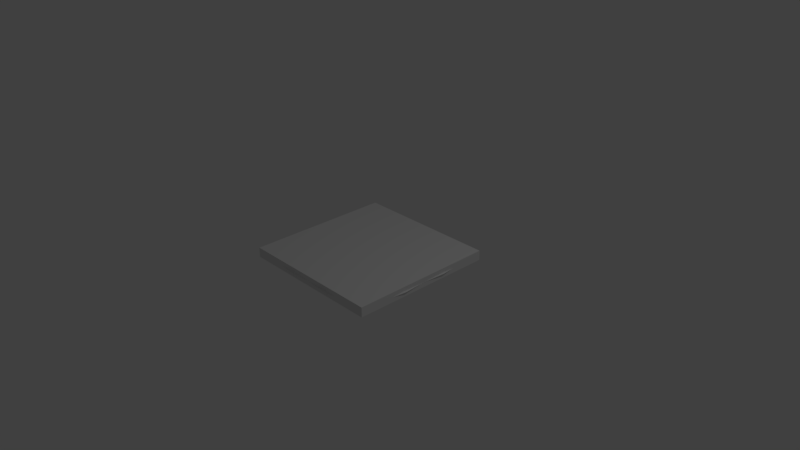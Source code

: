 # Source: checker-1.blend  (saved by Blender 2.78.0; exported with 4.5.12 LTS)
import bpy
from mathutils import Matrix  # noqa: F401  (used for matrix-valued properties, if any)

bpy.ops.wm.read_factory_settings(use_empty=True)
scene = bpy.context.scene
scene.name = 'Scene'

# ---- collections
col_collection_1 = bpy.data.collections.new('Collection 1'); scene.collection.children.link(col_collection_1)

# ---- world
world_world = bpy.data.worlds.new('World'); scene.world = world_world
world_world.color = (0.05088, 0.05088, 0.05088)
world_world.use_sun_shadow = False
world_world.sun_shadow_jitter_overblur = 0.0
world_world.cycles.sampling_method = 'MANUAL'

# ---- cameras
cam_camera = bpy.data.cameras.new('Camera')
cam_camera.clip_end = 100.0
cam_camera.lens = 35.0
cam_camera.sensor_width = 32.0
cam_camera.sensor_height = 18.0
cam_camera.ortho_scale = 7.314
cam_camera.dof.focus_distance = 0.0
cam_camera.dof.aperture_fstop = 128.0

# ---- lights
light_lamp = bpy.data.lights.new('Lamp', 'POINT')
light_lamp.transmission_factor = 0.0
light_lamp.cutoff_distance = 30.0
light_lamp.energy = 100.0
light_lamp.shadow_buffer_clip_start = 1.001
light_lamp.shadow_soft_size = 0.1
light_lamp.shadow_maximum_resolution = 0.006
light_lamp.use_absolute_resolution = True

# ---- meshes
me_cube_001 = bpy.data.meshes.new('Cube.001')
me_cube_001.from_pydata([(-1.0, -1.0, -1.0), (-1.0, -1.0, 1.0), (-1.0, 1.0, -1.0), (-1.0, 1.0, 1.0), (1.0, -1.0, -1.0), (1.0, -1.0, 1.0), (1.0, 1.0, -1.0), (1.0, 1.0, 1.0)], [], [(0, 1, 3, 2), (2, 3, 7, 6), (6, 7, 5, 4), (4, 5, 1, 0), (2, 6, 4, 0), (7, 3, 1, 5)])
me_cube_001.use_remesh_preserve_volume = False
me_cube_001.use_remesh_preserve_attributes = False
me_cube_001.use_mirror_vertex_groups = False
me_cube_001.update()
me_cube = bpy.data.meshes.new('Cube')
me_cube.from_pydata([(1.022, -0.3219, 8.345e-07), (0.8439, -0.8439, 1.669e-06), (0.5375, -0.5375, -1.0), (0.5375, -0.5375, 1.0), (0.3219, -1.022, 8.345e-07), (0.3758, -0.9008, -0.75), (0.3758, -0.9008, 0.75), (-2.831e-07, -1.0, 0.0), (1.0, -2.98e-07, 0.0), (-3.129e-07, -0.5, 1.0), (0.5, -3.725e-07, 1.0), (0.5, 4.47e-08, -1.0), (0.0, -0.5, -1.0), (0.9008, -0.3758, -0.75), (0.9008, -0.3758, 0.75), (0.7673, -0.7673, -0.75), (0.7673, -0.7673, 0.75), (0.9884, -0.6134, 1.46e-06), (0.6134, -0.9884, 1.46e-06), (0.875, -7.823e-08, -0.75), (-1.006e-07, -0.875, -0.75), (0.875, -4.508e-07, 0.75), (-4.023e-07, -0.875, 0.75), (0.9136, -0.5914, -0.5556), (0.9136, -0.5914, 0.5556), (0.5914, -0.9136, -0.5556), (0.5914, -0.9136, 0.5556), (0.2056, -0.08516, -0.6545), (0.224, -1.669e-07, -0.6059), (0.08516, -0.2056, -0.6545), (-1.402e-07, -0.224, -0.6059), (0.155, -0.155, -0.7655), (0.07649, -0.1847, -1.35), (0.0, -0.1987, -1.451), (0.1433, -0.1433, -1.32), (0.1847, -0.07649, -1.365), (0.1987, 1.777e-08, -1.451)], [], [(0, 17, 23, 13), (0, 13, 19, 8), (0, 8, 21, 14), (0, 14, 24, 17), (1, 15, 23, 17), (1, 17, 24, 16), (1, 16, 26, 18), (1, 18, 25, 15), (2, 11, 19, 13), (2, 13, 23, 15), (2, 15, 25, 5), (2, 5, 20, 12), (3, 14, 21, 10), (3, 9, 22, 6), (3, 6, 26, 16), (3, 16, 24, 14), (4, 7, 20, 5), (4, 5, 25, 18), (4, 18, 26, 6), (4, 6, 22, 7), (34, 35, 27, 31), (35, 36, 28, 27), (33, 32, 29, 30), (32, 34, 31, 29), (2, 12, 33, 32, 34), (3, 10, 28, 27, 31), (3, 31, 29, 30, 9), (2, 34, 35, 36, 11)])
_uv = me_cube.uv_layers.new(name='UVMap')
_uv.uv.foreach_set('vector', [0.9002, 0.8395, 0.8219, 0.8561, 0.8009, 0.7194, 0.8363, 0.6614, 0.9002, 0.8395, 0.8363, 0.6614, 0.9236, 0.6204, 0.982, 0.8138, 0.08715, 0.8637, 0.0001333, 0.8486, 0.03332, 0.6432, 0.1322, 0.6674, 0.08715, 0.8637, 0.1322, 0.6674, 0.1776, 0.726, 0.1688, 0.8722, 0.7483, 0.8623, 0.7483, 0.6832, 0.8009, 0.7194, 0.8219, 0.8561, 0.2446, 0.8722, 0.1688, 0.8722, 0.1776, 0.726, 0.2321, 0.6803, 0.2446, 0.8722, 0.2321, 0.6803, 0.2921, 0.7186, 0.3197, 0.8624, 0.7483, 0.8623, 0.6747, 0.8561, 0.6956, 0.7194, 0.7483, 0.6832, 0.7452, 0.4131, 0.8742, 0.3191, 0.9236, 0.6204, 0.8363, 0.6614, 0.7452, 0.4131, 0.8363, 0.6614, 0.8009, 0.7194, 0.7483, 0.6832, 0.7452, 0.4131, 0.7483, 0.6832, 0.6956, 0.7194, 0.6603, 0.6614, 0.7452, 0.4131, 0.6603, 0.6614, 0.573, 0.6204, 0.6161, 0.3191, 0.2462, 0.4304, 0.1322, 0.6674, 0.03332, 0.6432, 0.08458, 0.3851, 0.2462, 0.4304, 0.4007, 0.3645, 0.4244, 0.6177, 0.3294, 0.6546, 0.2462, 0.4304, 0.3294, 0.6546, 0.2921, 0.7186, 0.2321, 0.6803, 0.2462, 0.4304, 0.2321, 0.6803, 0.1776, 0.726, 0.1322, 0.6674, 0.5963, 0.8395, 0.5145, 0.8138, 0.573, 0.6204, 0.6603, 0.6614, 0.5963, 0.8395, 0.6603, 0.6614, 0.6956, 0.7194, 0.6747, 0.8561, 0.3996, 0.8433, 0.3197, 0.8624, 0.2921, 0.7186, 0.3294, 0.6546, 0.3996, 0.8433, 0.3294, 0.6546, 0.4244, 0.6177, 0.4839, 0.8171, 0.4517, 0.93, 0.4387, 0.908, 0.6395, 0.903, 0.6086, 0.9279, 0.4387, 0.908, 0.4136, 0.8868, 0.6524, 0.8779, 0.6395, 0.903, 0.4147, 0.9741, 0.4434, 0.9522, 0.6401, 0.9521, 0.6537, 0.9768, 0.4434, 0.9522, 0.4517, 0.93, 0.6086, 0.9279, 0.6401, 0.9521, 0.7452, 0.4131, 0.6161, 0.3191, 0.5922, 0.01167, 0.7111, 0.01726, 0.742, 0.02563, 0.2462, 0.4304, 0.08458, 0.3851, 0.07944, 0.06511, 0.1453, 0.03848, 0.2032, 0.01262, 0.2462, 0.4304, 0.2032, 0.01262, 0.2696, 0.03039, 0.3384, 0.04824, 0.4007, 0.3645, 0.7452, 0.4131, 0.742, 0.02563, 0.7758, 0.01466, 0.8731, 0.01167, 0.8742, 0.3191])
me_cube.materials.append(None)
me_cube.use_remesh_preserve_volume = False
me_cube.use_remesh_preserve_attributes = False
me_cube.use_mirror_vertex_groups = False
me_cube.update()

# ---- objects
ob_collision = bpy.data.objects.new('Collision', me_cube_001)
ob_checker = bpy.data.objects.new('Checker', me_cube)
ob_lamp = bpy.data.objects.new('Lamp', light_lamp)
ob_camera = bpy.data.objects.new('Camera', cam_camera)

# ---- transforms, parenting, visibility, modifiers, constraints
ob_collision.location = (0.0, 0.0, 0.0)
ob_collision.scale = (1.0, 1.0, 0.06688)
ob_collision.hide_viewport = True
ob_collision.lineart.crease_threshold = 0.0
ob_checker.location = (0.0, 0.0, 0.0)
ob_checker.scale = (1.0, 1.0, 0.04978)
ob_checker.lock_rotations_4d = False
ob_checker.empty_display_type = 'ARROWS'
ob_checker.lineart.crease_threshold = 0.0
_m = ob_checker.modifiers.new('Mirror', 'MIRROR')
_m.use_axis = (True, True, False)
ob_lamp.location = (4.076, 1.005, 5.904)
ob_lamp.rotation_euler = (0.6503, 0.05522, 1.866)
ob_lamp.lock_rotations_4d = False
ob_lamp.empty_display_type = 'ARROWS'
ob_lamp.color = (0.0, 0.0, 0.0, 0.0)
ob_lamp.lineart.crease_threshold = 0.0
ob_camera.location = (7.481, -6.508, 5.344)
ob_camera.rotation_euler = (1.109, 0.0, 0.8149)
ob_camera.lock_rotations_4d = False
ob_camera.empty_display_type = 'ARROWS'
ob_camera.color = (0.0, 0.0, 0.0, 0.0)
ob_camera.display_type = 'WIRE'
ob_camera.lineart.crease_threshold = 0.0

# ---- collection membership
col_collection_1.objects.link(ob_collision)
col_collection_1.objects.link(ob_checker)
col_collection_1.objects.link(ob_lamp)
col_collection_1.objects.link(ob_camera)

# ---- scene / render settings (as saved in the file)
scene.camera = ob_camera
scene.frame_start = 1; scene.frame_end = 250; scene.frame_set(1)
scene.render.engine = 'BLENDER_EEVEE_NEXT'
scene.render.resolution_percentage = 50
scene.render.dither_intensity = 0.0
scene.cycles.use_denoising = False
scene.cycles.samples = 128
scene.cycles.sampling_pattern = 'TABULATED_SOBOL'
scene.cycles.light_sampling_threshold = 0.0
scene.cycles.use_adaptive_sampling = False
scene.cycles.use_light_tree = False
scene.cycles.blur_glossy = 0.0
scene.cycles.sample_clamp_indirect = 0.0
scene.view_settings.view_transform = 'Standard'
bpy.context.view_layer.update()
